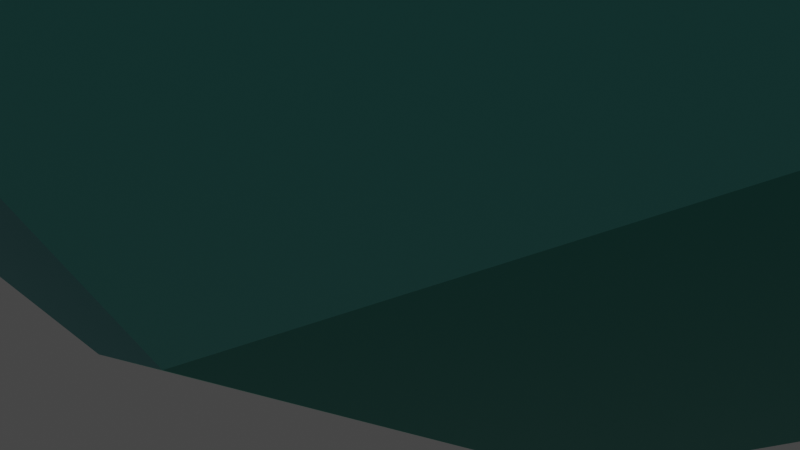 # Source: J69DodecaedroTruncadoParabiaumentado.blend  (saved by Blender 3.2.14; exported with 4.5.12 LTS)
import bpy
from mathutils import Matrix  # noqa: F401  (used for matrix-valued properties, if any)

bpy.ops.wm.read_factory_settings(use_empty=True)
scene = bpy.context.scene
scene.name = 'Scene'

# ---- collections
col_collection = bpy.data.collections.new('Collection'); scene.collection.children.link(col_collection)

# ---- materials (node trees are filled in below, after node groups)
mat_decagono = bpy.data.materials.new('DECAGONO')
mat_decagono.use_transparent_shadow = False
mat_cuadro_rombicosidodecaedro = bpy.data.materials.new('CUADRO ROMBICOSIDODECAEDRO')
mat_cuadro_rombicosidodecaedro.use_transparent_shadow = False
mat_pentagono_rombicosidodecaedro = bpy.data.materials.new('PENTAGONO ROMBICOSIDODECAEDRO')
mat_pentagono_rombicosidodecaedro.use_transparent_shadow = False
mat_triangulo_rombicosidodecaedro = bpy.data.materials.new('TRIANGULO ROMBICOSIDODECAEDRO')
mat_triangulo_rombicosidodecaedro.use_transparent_shadow = False
mat_tri_ngulo_dodecaedro_truncado = bpy.data.materials.new('TRIÁNGULO DODECAEDRO TRUNCADO')
mat_tri_ngulo_dodecaedro_truncado.use_transparent_shadow = False

# ---- material node trees
mat_decagono.use_nodes = True; mat_decagono.node_tree.nodes.clear()
_N = mat_decagono.node_tree.nodes; _L = mat_decagono.node_tree.links
n0 = _N.new('ShaderNodeBsdfPrincipled'); n0.name = 'Principled BSDF'; n0.location = (10, 300)
n0.distribution = 'GGX'
n0.subsurface_method = 'RANDOM_WALK_SKIN'
n0.inputs[0].default_value = (0.01938, 0.3467, 0.3515, 1.0)
n0.inputs[1].default_value = 1.0
n0.inputs[3].default_value = 1.45
n0.inputs[27].default_value = (0.0, 0.0, 0.0, 1.0)
n0.inputs[28].default_value = 1.0
n1 = _N.new('ShaderNodeOutputMaterial'); n1.name = 'Material Output'; n1.location = (300, 300)
_L.new(n0.outputs[0], n1.inputs[0])
n1.is_active_output = True
mat_cuadro_rombicosidodecaedro.use_nodes = True; mat_cuadro_rombicosidodecaedro.node_tree.nodes.clear()
_N = mat_cuadro_rombicosidodecaedro.node_tree.nodes; _L = mat_cuadro_rombicosidodecaedro.node_tree.links
n0 = _N.new('ShaderNodeBsdfPrincipled'); n0.name = 'Principled BSDF'; n0.location = (10, 300)
n0.distribution = 'GGX'
n0.subsurface_method = 'RANDOM_WALK_SKIN'
n0.inputs[0].default_value = (0.04373, 0.3663, 0.305, 1.0)
n0.inputs[1].default_value = 1.0
n0.inputs[3].default_value = 1.45
n0.inputs[27].default_value = (0.0, 0.0, 0.0, 1.0)
n0.inputs[28].default_value = 1.0
n1 = _N.new('ShaderNodeOutputMaterial'); n1.name = 'Material Output'; n1.location = (300, 300)
_L.new(n0.outputs[0], n1.inputs[0])
n1.is_active_output = True
mat_pentagono_rombicosidodecaedro.use_nodes = True; mat_pentagono_rombicosidodecaedro.node_tree.nodes.clear()
_N = mat_pentagono_rombicosidodecaedro.node_tree.nodes; _L = mat_pentagono_rombicosidodecaedro.node_tree.links
n0 = _N.new('ShaderNodeBsdfPrincipled'); n0.name = 'Principled BSDF'; n0.location = (10, 300)
n0.distribution = 'GGX'
n0.subsurface_method = 'RANDOM_WALK_SKIN'
n0.inputs[0].default_value = (0.4621, 0.8308, 0.6654, 1.0)
n0.inputs[1].default_value = 1.0
n0.inputs[3].default_value = 1.45
n0.inputs[27].default_value = (0.0, 0.0, 0.0, 1.0)
n0.inputs[28].default_value = 1.0
n1 = _N.new('ShaderNodeOutputMaterial'); n1.name = 'Material Output'; n1.location = (300, 300)
_L.new(n0.outputs[0], n1.inputs[0])
n1.is_active_output = True
mat_triangulo_rombicosidodecaedro.use_nodes = True; mat_triangulo_rombicosidodecaedro.node_tree.nodes.clear()
_N = mat_triangulo_rombicosidodecaedro.node_tree.nodes; _L = mat_triangulo_rombicosidodecaedro.node_tree.links
n0 = _N.new('ShaderNodeBsdfPrincipled'); n0.name = 'Principled BSDF'; n0.location = (10, 300)
n0.distribution = 'GGX'
n0.subsurface_method = 'RANDOM_WALK_SKIN'
n0.inputs[0].default_value = (0.2051, 0.7305, 0.5647, 1.0)
n0.inputs[1].default_value = 1.0
n0.inputs[3].default_value = 1.45
n0.inputs[27].default_value = (0.0, 0.0, 0.0, 1.0)
n0.inputs[28].default_value = 1.0
n1 = _N.new('ShaderNodeOutputMaterial'); n1.name = 'Material Output'; n1.location = (300, 300)
_L.new(n0.outputs[0], n1.inputs[0])
n1.is_active_output = True
mat_tri_ngulo_dodecaedro_truncado.use_nodes = True; mat_tri_ngulo_dodecaedro_truncado.node_tree.nodes.clear()
_N = mat_tri_ngulo_dodecaedro_truncado.node_tree.nodes; _L = mat_tri_ngulo_dodecaedro_truncado.node_tree.links
n0 = _N.new('ShaderNodeBsdfPrincipled'); n0.name = 'Principled BSDF'; n0.location = (10, 300)
n0.distribution = 'GGX'
n0.subsurface_method = 'RANDOM_WALK_SKIN'
n0.inputs[0].default_value = (0.1274, 0.5776, 0.521, 1.0)
n0.inputs[1].default_value = 1.0
n0.inputs[3].default_value = 1.45
n0.inputs[27].default_value = (0.0, 0.0, 0.0, 1.0)
n0.inputs[28].default_value = 1.0
n1 = _N.new('ShaderNodeOutputMaterial'); n1.name = 'Material Output'; n1.location = (300, 300)
_L.new(n0.outputs[0], n1.inputs[0])
n1.is_active_output = True

# ---- world
world_world = bpy.data.worlds.new('World'); scene.world = world_world
world_world.use_nodes = True; world_world.node_tree.nodes.clear()
_N = world_world.node_tree.nodes; _L = world_world.node_tree.links
n0 = _N.new('ShaderNodeOutputWorld'); n0.name = 'World Output'; n0.location = (300, 300)
n1 = _N.new('ShaderNodeBackground'); n1.name = 'Background'; n1.location = (10, 300)
n1.inputs[0].default_value = (0.05088, 0.05088, 0.05088, 1.0)
_L.new(n1.outputs[0], n0.inputs[0])
n0.is_active_output = True
world_world.color = (0.05088, 0.05088, 0.05088)
world_world.use_sun_shadow = False
world_world.sun_shadow_jitter_overblur = 0.0

# ---- cameras
cam_camera = bpy.data.cameras.new('Camera')
cam_camera.clip_end = 100.0
cam_camera.ortho_scale = 7.314

# ---- lights
light_light = bpy.data.lights.new('Light', 'POINT')
light_light.transmission_factor = 0.0
light_light.energy = 1000.0
light_light.shadow_soft_size = 0.1
light_light.shadow_maximum_resolution = 0.006
light_light.use_absolute_resolution = True

# ---- meshes
me_j69dodecaedrotruncadoparabiaumentado = bpy.data.meshes.new('J69DodecaedroTruncadoParabiaumentado')
me_j69dodecaedrotruncadoparabiaumentado.from_pydata([(1.596, 4.178, 8.355), (0.0, 1.596, 9.342), (4.178, 5.164, 6.76), (-1.596, 4.178, 8.355), (-4.178, 5.164, 6.76), (0.0, -1.596, 9.342), (1.596, -4.178, 8.355), (-1.596, -4.178, 8.355), (4.178, -5.164, 6.76), (-4.178, -5.164, 6.76), (1.596, 4.178, -8.355), (0.0, 1.596, -9.342), (-1.596, 4.178, -8.355), (4.178, 5.164, -6.76), (-4.178, 5.164, -6.76), (0.0, -1.596, -9.342), (-1.596, -4.178, -8.355), (1.596, -4.178, -8.355), (4.178, -5.164, -6.76), (-4.178, -5.164, -6.76), (1.596, 9.342, 0.0), (4.178, 8.355, 1.596), (9.342, 0.0, 1.596), (8.355, 1.596, -4.178), (8.355, 1.596, 4.178), (5.164, 6.76, 4.178), (6.76, 4.178, 5.164), (4.178, 8.355, -1.596), (8.355, -1.596, 4.178), (5.164, 6.76, -4.178), (6.76, -4.178, 5.164), (-1.596, 9.342, 0.0), (9.342, 0.0, -1.596), (-4.178, 8.355, 1.596), (-5.164, 6.76, 4.178), (6.76, 4.178, -5.164), (-4.178, 8.355, -1.596), (8.355, -1.596, -4.178), (-5.164, 6.76, -4.178), (6.76, -4.178, -5.164), (1.596, -9.342, 0.0), (-9.342, 0.0, 1.596), (4.178, -8.355, 1.596), (-8.355, 1.596, 4.178), (5.164, -6.76, 4.178), (-6.76, 4.178, 5.164), (4.178, -8.355, -1.596), (-8.355, -1.596, 4.178), (5.164, -6.76, -4.178), (-6.76, -4.178, 5.164), (-1.596, -9.342, 0.0), (-9.342, 0.0, -1.596), (-4.178, -8.355, 1.596), (-8.355, 1.596, -4.178), (-5.164, -6.76, 4.178), (-6.76, 4.178, -5.164), (-4.178, -8.355, -1.596), (-8.355, -1.596, -4.178), (-5.164, -6.76, -4.178), (-6.76, -4.178, -5.164), (-4.346, 2.582, 8.628), (-6.928, -1.596, 7.032), (-2.75, 0.0, 9.614), (-6.928, 1.596, 7.032), (-4.346, -2.582, 8.628), (4.346, -2.582, -8.628), (6.928, 1.596, -7.032), (2.75, 0.0, -9.614), (6.928, -1.596, -7.032), (4.346, 2.582, -8.628)], [], [(0, 1, 2), (3, 0, 2), (3, 1, 0), (4, 3, 2), (5, 2, 1), (6, 5, 7), (6, 2, 5), (8, 2, 6), (8, 6, 7), (9, 8, 7), (10, 11, 12), (13, 10, 12), (14, 12, 11), (14, 13, 12), (15, 14, 11), (16, 15, 17), (16, 17, 18), (16, 14, 15), (19, 14, 16), (19, 16, 18), (20, 4, 2), (20, 13, 14), (21, 22, 23), (21, 20, 2), (24, 2, 8), (24, 22, 21), (25, 21, 2), (25, 24, 21), (26, 2, 24), (26, 24, 25), (26, 25, 2), (27, 20, 21), (27, 21, 23), (27, 13, 20), (28, 22, 24), (28, 24, 8), (29, 13, 27), (29, 27, 23), (30, 22, 28), (30, 28, 8), (31, 20, 14), (31, 4, 20), (32, 22, 30), (32, 23, 22), (33, 4, 31), (34, 4, 33), (35, 29, 23), (35, 13, 29), (36, 31, 14), (36, 33, 31), (36, 34, 33), (37, 23, 32), (37, 32, 30), (38, 34, 36), (38, 36, 14), (39, 37, 30), (40, 8, 9), (40, 19, 18), (41, 34, 38), (42, 39, 30), (42, 8, 40), (43, 34, 41), (44, 30, 8), (44, 8, 42), (44, 42, 30), (45, 4, 34), (45, 34, 43), (46, 40, 18), (46, 39, 42), (46, 42, 40), (47, 43, 41), (48, 18, 39), (48, 39, 46), (48, 46, 18), (49, 47, 41), (50, 19, 40), (50, 40, 9), (51, 49, 41), (51, 41, 38), (52, 50, 9), (52, 49, 51), (53, 51, 38), (53, 14, 19), (54, 9, 49), (54, 52, 9), (54, 49, 52), (55, 38, 14), (55, 53, 38), (55, 14, 53), (56, 19, 50), (56, 50, 52), (56, 52, 51), (57, 53, 19), (57, 51, 53), (57, 56, 51), (58, 19, 56), (58, 56, 57), (59, 57, 19), (59, 19, 58), (59, 58, 57), (60, 1, 3), (60, 3, 4), (60, 4, 45), (61, 43, 47), (61, 47, 49), (61, 49, 9), (62, 7, 5), (62, 5, 1), (62, 1, 60), (62, 60, 61), (63, 43, 61), (63, 45, 43), (63, 61, 60), (63, 60, 45), (64, 9, 7), (64, 61, 9), (64, 7, 62), (64, 62, 61), (65, 18, 17), (65, 17, 15), (65, 39, 18), (66, 13, 35), (66, 35, 23), (66, 23, 37), (67, 11, 10), (67, 15, 11), (67, 65, 15), (67, 66, 65), (68, 37, 39), (68, 39, 65), (68, 65, 66), (68, 66, 37), (69, 10, 13), (69, 13, 66), (69, 66, 67), (69, 67, 10)])
me_j69dodecaedrotruncadoparabiaumentado.polygons.foreach_set('material_index', [0, 0, 4, 0, 0, 4, 0, 0, 0, 0, 0, 0, 0, 0, 0, 4, 0, 0, 0, 0, 0, 0, 0, 0, 0, 0, 0, 0, 0, 0, 4, 4, 0, 0, 4, 0, 0, 0, 0, 0, 0, 0, 0, 0, 0, 0, 0, 4, 0, 4, 0, 4, 0, 0, 0, 0, 0, 0, 0, 0, 0, 0, 4, 0, 0, 4, 0, 0, 0, 4, 4, 4, 0, 0, 0, 0, 0, 0, 0, 0, 0, 0, 0, 0, 0, 0, 4, 0, 0, 0, 4, 0, 0, 4, 0, 0, 0, 0, 4, 0, 1, 3, 1, 1, 3, 1, 1, 3, 1, 2, 1, 3, 2, 1, 3, 1, 1, 2, 3, 1, 1, 1, 3, 1, 0, 3, 1, 2, 3, 1, 2, 1, 3, 1, 2, 1])
me_j69dodecaedrotruncadoparabiaumentado.materials.append(mat_decagono)
me_j69dodecaedrotruncadoparabiaumentado.materials.append(mat_cuadro_rombicosidodecaedro)
me_j69dodecaedrotruncadoparabiaumentado.materials.append(mat_pentagono_rombicosidodecaedro)
me_j69dodecaedrotruncadoparabiaumentado.materials.append(mat_triangulo_rombicosidodecaedro)
me_j69dodecaedrotruncadoparabiaumentado.materials.append(mat_tri_ngulo_dodecaedro_truncado)
me_j69dodecaedrotruncadoparabiaumentado.update()

# ---- objects
ob_light = bpy.data.objects.new('Light', light_light)
ob_camera = bpy.data.objects.new('Camera', cam_camera)
ob_j69dodecaedrotruncadoparabiaumentado = bpy.data.objects.new('J69DodecaedroTruncadoParabiaumentado', me_j69dodecaedrotruncadoparabiaumentado)

# ---- transforms, parenting, visibility, modifiers, constraints
ob_light.location = (4.076, 1.005, 5.904)
ob_light.rotation_euler = (0.6503, 0.05522, 1.866)
ob_light.lock_rotations_4d = False
ob_light.empty_display_type = 'ARROWS'
ob_light.color = (0.0, 0.0, 0.0, 0.0)
ob_light.lineart.crease_threshold = 0.0
ob_camera.location = (7.359, -6.926, 4.958)
ob_camera.rotation_euler = (1.109, 0.0, 0.8149)
ob_camera.lock_rotations_4d = False
ob_camera.empty_display_type = 'ARROWS'
ob_camera.color = (0.0, 0.0, 0.0, 0.0)
ob_camera.display_type = 'WIRE'
ob_camera.lineart.crease_threshold = 0.0
ob_j69dodecaedrotruncadoparabiaumentado.location = (0.0, 0.0, 9.35)

# ---- collection membership
col_collection.objects.link(ob_light)
col_collection.objects.link(ob_camera)
col_collection.objects.link(ob_j69dodecaedrotruncadoparabiaumentado)

# ---- scene / render settings (as saved in the file)
scene.camera = ob_camera
scene.frame_start = 1; scene.frame_end = 250; scene.frame_set(1)
scene.render.engine = 'BLENDER_EEVEE_NEXT'
scene.cycles.sampling_pattern = 'TABULATED_SOBOL'
scene.cycles.use_light_tree = False
scene.view_settings.view_transform = 'Filmic'
bpy.context.view_layer.update()
